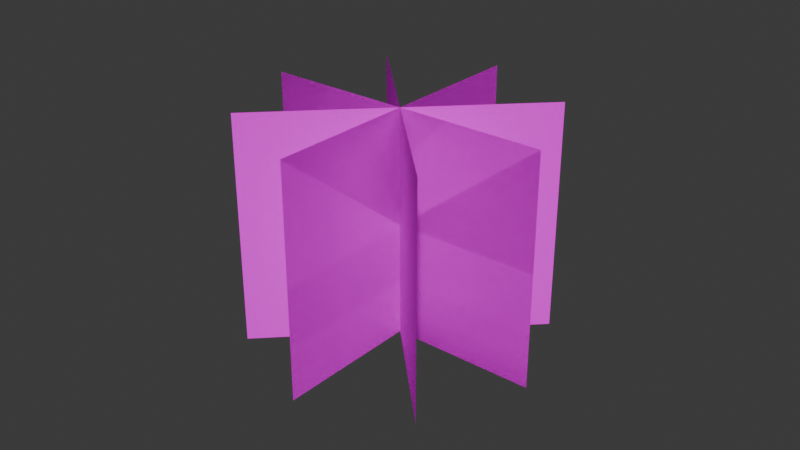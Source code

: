 # Source: Desert_bush_04.blend  (saved by Blender 4.1.24; exported with 4.5.12 LTS)
import bpy
from mathutils import Matrix  # noqa: F401  (used for matrix-valued properties, if any)

bpy.ops.wm.read_factory_settings(use_empty=True)
scene = bpy.context.scene
scene.name = 'Scene'

# ---- collections
col_collection = bpy.data.collections.new('Collection'); scene.collection.children.link(col_collection)

# ---- images (referenced by path relative to the original .blend; pixels are not part of the script)
import os
ASSET_DIR = os.environ.get("B2B_ASSET_DIR", "")  # directory of the original .blend (textures are referenced by path, not embedded)
HERE = os.path.dirname(os.path.abspath(__file__))  # packed textures are extracted next to this script under _unpacked/

def load_image(name, relpath, width, height, colorspace="sRGB"):
    """Load a texture the original file referenced (path relative to the .blend, or extracted next to this script)."""
    p = next((c for c in (os.path.join(HERE, relpath), os.path.join(ASSET_DIR, relpath)) if relpath and os.path.exists(c)), "")
    if p:
        img = bpy.data.images.load(p, check_existing=True)
        img.name = name
    else:  # same state as the original file: an image datablock whose file is absent (Cycles renders it pink)
        img = bpy.data.images.new(name, width, height)
        img.source = "FILE"
        img.filepath = "//" + (relpath or name)
    img.colorspace_settings.name = colorspace
    return img
img_bush4_texture_png = load_image('Bush4_texture.png', 'Bush4_texture.png', 1024, 1024, 'sRGB')

# ---- materials (node trees are filled in below, after node groups)
mat_material_001 = bpy.data.materials.new('Material.001')

# ---- material node trees
mat_material_001.use_nodes = True; mat_material_001.node_tree.nodes.clear()
_N = mat_material_001.node_tree.nodes; _L = mat_material_001.node_tree.links
n0 = _N.new('ShaderNodeBsdfPrincipled'); n0.name = 'Principled BSDF'; n0.location = (10, 300)
n0.inputs[2].default_value = 1.0
n0.inputs[3].default_value = 1.0
n1 = _N.new('ShaderNodeOutputMaterial'); n1.name = 'Material Output'; n1.location = (300, 300)
n2 = _N.new('ShaderNodeTexImage'); n2.name = 'Image Texture'; n2.location = (-280, 280)
n2.image = img_bush4_texture_png
n2.interpolation = 'Closest'
n3 = _N.new('ShaderNodeMath'); n3.name = 'Math'; n3.location = (0, 0)
n3.hide = True
n3.operation = 'GREATER_THAN'
_L.new(n0.outputs[0], n1.inputs[0])
_L.new(n2.outputs[0], n0.inputs[0])
_L.new(n2.outputs[1], n3.inputs[0])
_L.new(n3.outputs[0], n0.inputs[4])
n1.is_active_output = True

# ---- world
world_world = bpy.data.worlds.new('World'); scene.world = world_world
world_world.use_nodes = True; world_world.node_tree.nodes.clear()
_N = world_world.node_tree.nodes; _L = world_world.node_tree.links
n0 = _N.new('ShaderNodeOutputWorld'); n0.name = 'World Output'; n0.location = (300, 300)
n1 = _N.new('ShaderNodeBackground'); n1.name = 'Background'; n1.location = (10, 300)
n1.inputs[0].default_value = (0.05088, 0.05088, 0.05088, 1.0)
_L.new(n1.outputs[0], n0.inputs[0])
n0.is_active_output = True
world_world.color = (0.05088, 0.05088, 0.05088)
world_world.use_sun_shadow = False
world_world.sun_shadow_jitter_overblur = 0.0

# ---- meshes
me_plane_009 = bpy.data.meshes.new('Plane.009')
me_plane_009.from_pydata([(-1.0, -1.0, 0.0), (1.0, -1.0, 0.0), (-1.0, 1.0, 0.0), (1.0, 1.0, 0.0), (-1.0, -1.0, -1e-05), (1.0, -1.0, -1e-05), (-1.0, 1.0, -1e-05), (1.0, 1.0, -1e-05), (-0.7071, -1.0, -0.8979), (0.7071, -1.0, 0.8979), (-0.7071, 1.0, -0.8979), (0.7071, 1.0, 0.8979), (-0.7071, -1.0, -0.8979), (0.7071, -1.0, 0.8979), (-0.7071, 1.0, -0.8979), (0.7071, 1.0, 0.8979), (-0.7071, -1.0, 0.8979), (0.7071, -1.0, -0.8979), (-0.7071, 1.0, 0.8979), (0.7071, 1.0, -0.8979), (-0.7071, -1.0, 0.8979), (0.7071, -1.0, -0.8979), (-0.7071, 1.0, 0.8979), (0.7071, 1.0, -0.8979), (1.1e-07, -1.0, 1.27), (-2.477e-07, -1.0, -1.27), (2.477e-07, 1.0, 1.27), (-1.1e-07, 1.0, -1.27), (-7.765e-06, -1.0, 1.27), (-8.123e-06, -1.0, -1.27), (-7.627e-06, 1.0, 1.27), (-7.985e-06, 1.0, -1.27)], [], [(0, 1, 3, 2), (4, 6, 7, 5), (0, 2, 6, 4), (1, 0, 4, 5), (3, 1, 5, 7), (2, 3, 7, 6), (8, 9, 11, 10), (12, 14, 15, 13), (8, 10, 14, 12), (9, 8, 12, 13), (11, 9, 13, 15), (10, 11, 15, 14), (16, 17, 19, 18), (20, 22, 23, 21), (16, 18, 22, 20), (17, 16, 20, 21), (19, 17, 21, 23), (18, 19, 23, 22), (24, 25, 27, 26), (28, 30, 31, 29), (24, 26, 30, 28), (25, 24, 28, 29), (27, 25, 29, 31), (26, 27, 31, 30)])
_uv = me_plane_009.uv_layers.new(name='UVMap')
_uv.uv.foreach_set('vector', [0.003763, 0.004025, 0.9996, 0.004025, 0.997, 0.9984, 0.004039, 0.9984, 0.003763, 0.004025, 0.004039, 0.9984, 0.997, 0.9984, 0.9996, 0.004025, 0.003763, 0.004025, 0.004039, 0.9984, 0.004039, 0.9984, 0.003763, 0.004025, 0.9996, 0.004025, 0.003763, 0.004025, 0.003763, 0.004025, 0.9996, 0.004025, 0.997, 0.9984, 0.9996, 0.004025, 0.9996, 0.004025, 0.997, 0.9984, 0.004039, 0.9984, 0.997, 0.9984, 0.997, 0.9984, 0.004039, 0.9984, 0.003763, 0.004025, 0.9996, 0.004025, 0.997, 0.9984, 0.004039, 0.9984, 0.003763, 0.004025, 0.004039, 0.9984, 0.997, 0.9984, 0.9996, 0.004025, 0.003763, 0.004025, 0.004039, 0.9984, 0.004039, 0.9984, 0.003763, 0.004025, 0.9996, 0.004025, 0.003763, 0.004025, 0.003763, 0.004025, 0.9996, 0.004025, 0.997, 0.9984, 0.9996, 0.004025, 0.9996, 0.004025, 0.997, 0.9984, 0.004039, 0.9984, 0.997, 0.9984, 0.997, 0.9984, 0.004039, 0.9984, 0.003763, 0.004025, 0.9996, 0.004025, 0.997, 0.9984, 0.004039, 0.9984, 0.003763, 0.004025, 0.004039, 0.9984, 0.997, 0.9984, 0.9996, 0.004025, 0.003763, 0.004025, 0.004039, 0.9984, 0.004039, 0.9984, 0.003763, 0.004025, 0.9996, 0.004025, 0.003763, 0.004025, 0.003763, 0.004025, 0.9996, 0.004025, 0.997, 0.9984, 0.9996, 0.004025, 0.9996, 0.004025, 0.997, 0.9984, 0.004039, 0.9984, 0.997, 0.9984, 0.997, 0.9984, 0.004039, 0.9984, 0.003763, 0.004025, 0.9996, 0.004025, 0.997, 0.9984, 0.004039, 0.9984, 0.003763, 0.004025, 0.004039, 0.9984, 0.997, 0.9984, 0.9996, 0.004025, 0.003763, 0.004025, 0.004039, 0.9984, 0.004039, 0.9984, 0.003763, 0.004025, 0.9996, 0.004025, 0.003763, 0.004025, 0.003763, 0.004025, 0.9996, 0.004025, 0.997, 0.9984, 0.9996, 0.004025, 0.9996, 0.004025, 0.997, 0.9984, 0.004039, 0.9984, 0.997, 0.9984, 0.997, 0.9984, 0.004039, 0.9984])
me_plane_009.materials.append(mat_material_001)
me_plane_009.update()

# ---- objects
ob_desert_bush_04 = bpy.data.objects.new('Desert_bush_04', me_plane_009)

# ---- transforms, parenting, visibility, modifiers, constraints
ob_desert_bush_04.location = (0.0, 0.0, 1.016)
ob_desert_bush_04.rotation_euler = (1.571, -4.371e-08, 5.498)
ob_desert_bush_04.scale = (1.27, 1.0, 1.0)

# ---- collection membership
col_collection.objects.link(ob_desert_bush_04)

# ---- scene / render settings (as saved in the file)
scene.frame_start = 1; scene.frame_end = 250; scene.frame_set(0)
scene.render.engine = 'BLENDER_EEVEE_NEXT'
scene.cycles.sampling_pattern = 'TABULATED_SOBOL'
scene.eevee.ray_tracing_options.trace_max_roughness = 0.0
bpy.context.view_layer.update()

# ---- added for rendering (the .blend has no active camera and no usable light): camera, sun
cam_auto = bpy.data.cameras.new('AutoCamera')
cam_auto.lens = 50.0
cam_auto.sensor_width = 36.0
cam_auto.clip_end = 1000.0
ob_auto_camera = bpy.data.objects.new('AutoCamera', cam_auto)
scene.collection.objects.link(ob_auto_camera)
ob_auto_camera.location = (5.05075, -6.0609, 5.05655)
ob_auto_camera.rotation_euler = (1.09748, -7.21219e-08, 0.694738)
scene.camera = ob_auto_camera
light_auto_sun = bpy.data.lights.new('AutoSun', 'SUN')
light_auto_sun.energy = 3.0
light_auto_sun.angle = 0.0523599
ob_auto_sun = bpy.data.objects.new('AutoSun', light_auto_sun)
scene.collection.objects.link(ob_auto_sun)
ob_auto_sun.rotation_euler = (0.872665, 0.174533, 0.523599)
bpy.context.view_layer.update()
